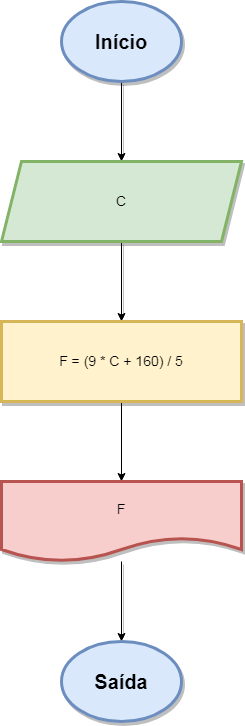

The diagram above was exported from draw.io. Its source (the exported page's mxGraphModel, read from the mxfile embedded in the PNG):
<mxGraphModel dx="794" dy="516" grid="1" gridSize="10" guides="1" tooltips="1" connect="1" arrows="1" fold="1" page="1" pageScale="1" pageWidth="827" pageHeight="1169" math="0" shadow="0">
  <root>
    <mxCell id="0" />
    <mxCell id="1" parent="0" />
    <mxCell id="TPJcyCNSry_raxJPWkkD-3" value="" style="edgeStyle=orthogonalEdgeStyle;rounded=0;orthogonalLoop=1;jettySize=auto;html=1;shadow=1;" edge="1" parent="1" source="TPJcyCNSry_raxJPWkkD-1" target="TPJcyCNSry_raxJPWkkD-2">
      <mxGeometry relative="1" as="geometry" />
    </mxCell>
    <mxCell id="TPJcyCNSry_raxJPWkkD-1" value="&lt;font style=&quot;font-size: 20px;&quot;&gt;&lt;b&gt;Início&lt;/b&gt;&lt;/font&gt;" style="ellipse;whiteSpace=wrap;html=1;fillColor=#dae8fc;strokeColor=#6c8ebf;strokeWidth=3;shadow=1;" vertex="1" parent="1">
      <mxGeometry x="340" y="40" width="120" height="80" as="geometry" />
    </mxCell>
    <mxCell id="TPJcyCNSry_raxJPWkkD-5" value="" style="edgeStyle=orthogonalEdgeStyle;rounded=0;orthogonalLoop=1;jettySize=auto;html=1;shadow=1;" edge="1" parent="1" source="TPJcyCNSry_raxJPWkkD-2" target="TPJcyCNSry_raxJPWkkD-4">
      <mxGeometry relative="1" as="geometry" />
    </mxCell>
    <mxCell id="TPJcyCNSry_raxJPWkkD-2" value="&lt;font style=&quot;font-size: 14px;&quot;&gt;C&lt;/font&gt;" style="shape=parallelogram;perimeter=parallelogramPerimeter;whiteSpace=wrap;html=1;fixedSize=1;fillColor=#d5e8d4;strokeColor=#82b366;strokeWidth=3;shadow=1;" vertex="1" parent="1">
      <mxGeometry x="280" y="200" width="240" height="80" as="geometry" />
    </mxCell>
    <mxCell id="TPJcyCNSry_raxJPWkkD-7" value="" style="edgeStyle=orthogonalEdgeStyle;rounded=0;orthogonalLoop=1;jettySize=auto;html=1;" edge="1" parent="1" source="TPJcyCNSry_raxJPWkkD-4" target="TPJcyCNSry_raxJPWkkD-6">
      <mxGeometry relative="1" as="geometry" />
    </mxCell>
    <mxCell id="TPJcyCNSry_raxJPWkkD-4" value="&lt;div style=&quot;text-align: start;&quot;&gt;&lt;font style=&quot;font-size: 14px;&quot;&gt;F = (9 * C + 160) / 5&lt;/font&gt;&lt;/div&gt;" style="whiteSpace=wrap;html=1;fillColor=#fff2cc;strokeColor=#d6b656;strokeWidth=3;shadow=1;" vertex="1" parent="1">
      <mxGeometry x="280" y="360" width="240" height="80" as="geometry" />
    </mxCell>
    <mxCell id="TPJcyCNSry_raxJPWkkD-9" value="" style="edgeStyle=orthogonalEdgeStyle;rounded=0;orthogonalLoop=1;jettySize=auto;html=1;entryX=0.5;entryY=0;entryDx=0;entryDy=0;shadow=1;" edge="1" parent="1" source="TPJcyCNSry_raxJPWkkD-6" target="TPJcyCNSry_raxJPWkkD-10">
      <mxGeometry relative="1" as="geometry">
        <mxPoint x="400" y="640" as="targetPoint" />
      </mxGeometry>
    </mxCell>
    <mxCell id="TPJcyCNSry_raxJPWkkD-6" value="&lt;font style=&quot;font-size: 14px;&quot;&gt;F&lt;/font&gt;" style="shape=document;whiteSpace=wrap;html=1;boundedLbl=1;fillColor=#f8cecc;strokeColor=#b85450;strokeWidth=3;shadow=1;" vertex="1" parent="1">
      <mxGeometry x="280" y="520" width="240" height="80" as="geometry" />
    </mxCell>
    <mxCell id="TPJcyCNSry_raxJPWkkD-10" value="&lt;font style=&quot;font-size: 20px;&quot;&gt;&lt;b&gt;Saída&lt;/b&gt;&lt;/font&gt;" style="ellipse;whiteSpace=wrap;html=1;shadow=1;fillColor=#dae8fc;strokeColor=#6c8ebf;strokeWidth=3;" vertex="1" parent="1">
      <mxGeometry x="340" y="680" width="120" height="80" as="geometry" />
    </mxCell>
  </root>
</mxGraphModel>